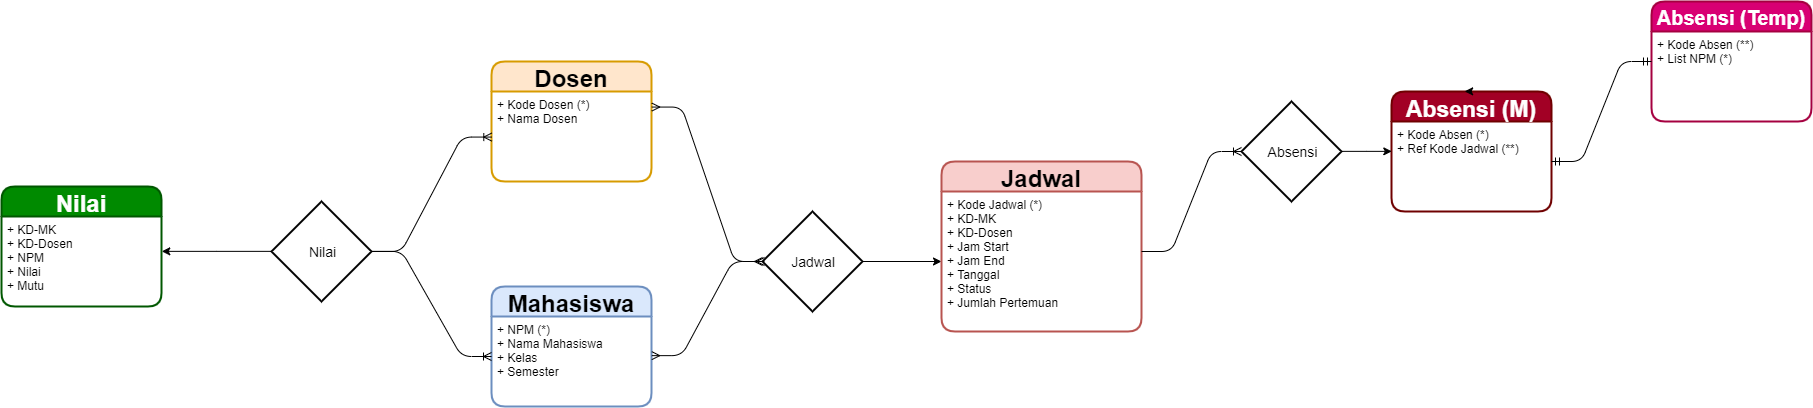

The diagram above was exported from draw.io. Its source (the exported page's mxGraphModel, read from the mxfile embedded in the PNG):
<mxGraphModel dx="2264" dy="1943" grid="1" gridSize="10" guides="1" tooltips="1" connect="1" arrows="1" fold="1" page="1" pageScale="1" pageWidth="827" pageHeight="1169" math="0" shadow="0">
  <root>
    <mxCell id="0" />
    <mxCell id="1" parent="0" />
    <mxCell id="_zkFOWTX7wUk2T6bQcha-3" value="Mahasiswa" style="swimlane;childLayout=stackLayout;horizontal=1;startSize=30;horizontalStack=0;fillColor=#dae8fc;rounded=1;fontSize=24;fontStyle=1;strokeWidth=2;resizeParent=0;resizeLast=1;shadow=0;dashed=0;align=center;strokeColor=#6c8ebf;" vertex="1" parent="1">
      <mxGeometry x="190" y="255" width="160" height="120" as="geometry" />
    </mxCell>
    <mxCell id="_zkFOWTX7wUk2T6bQcha-4" value="+ NPM (*)&#10;+ Nama Mahasiswa&#10;+ Kelas&#10;+ Semester" style="align=left;strokeColor=none;fillColor=none;spacingLeft=4;fontSize=12;verticalAlign=top;resizable=0;rotatable=0;part=1;" vertex="1" parent="_zkFOWTX7wUk2T6bQcha-3">
      <mxGeometry y="30" width="160" height="90" as="geometry" />
    </mxCell>
    <mxCell id="_zkFOWTX7wUk2T6bQcha-24" value="" style="edgeStyle=orthogonalEdgeStyle;rounded=0;orthogonalLoop=1;jettySize=auto;html=1;fontSize=20;" edge="1" parent="1" source="_zkFOWTX7wUk2T6bQcha-5" target="_zkFOWTX7wUk2T6bQcha-10">
      <mxGeometry relative="1" as="geometry" />
    </mxCell>
    <mxCell id="_zkFOWTX7wUk2T6bQcha-5" value="Jadwal" style="shape=rhombus;strokeWidth=2;fontSize=17;perimeter=rhombusPerimeter;whiteSpace=wrap;html=1;align=center;fontSize=14;" vertex="1" parent="1">
      <mxGeometry x="461" y="180" width="100" height="100" as="geometry" />
    </mxCell>
    <mxCell id="_zkFOWTX7wUk2T6bQcha-9" value="Jadwal" style="swimlane;childLayout=stackLayout;horizontal=1;startSize=30;horizontalStack=0;fillColor=#f8cecc;rounded=1;fontSize=24;fontStyle=1;strokeWidth=2;resizeParent=0;resizeLast=1;shadow=0;dashed=0;align=center;strokeColor=#b85450;" vertex="1" parent="1">
      <mxGeometry x="640" y="130" width="200" height="170" as="geometry" />
    </mxCell>
    <mxCell id="_zkFOWTX7wUk2T6bQcha-10" value="+ Kode Jadwal (*)&#10;+ KD-MK&#10;+ KD-Dosen&#10;+ Jam Start&#10;+ Jam End&#10;+ Tanggal&#10;+ Status&#10;+ Jumlah Pertemuan" style="align=left;strokeColor=none;fillColor=none;spacingLeft=4;fontSize=12;verticalAlign=top;resizable=0;rotatable=0;part=1;" vertex="1" parent="_zkFOWTX7wUk2T6bQcha-9">
      <mxGeometry y="30" width="200" height="140" as="geometry" />
    </mxCell>
    <mxCell id="_zkFOWTX7wUk2T6bQcha-11" value="Absensi (M)" style="swimlane;childLayout=stackLayout;horizontal=1;startSize=30;horizontalStack=0;fillColor=#a20025;rounded=1;fontSize=23;fontStyle=1;strokeWidth=2;resizeParent=0;resizeLast=1;shadow=0;dashed=0;align=center;strokeColor=#6F0000;fontColor=#ffffff;" vertex="1" parent="1">
      <mxGeometry x="1090" y="60" width="160" height="120" as="geometry" />
    </mxCell>
    <mxCell id="_zkFOWTX7wUk2T6bQcha-12" value="+ Kode Absen (*)&#10;+ Ref Kode Jadwal (**)" style="align=left;strokeColor=none;fillColor=none;spacingLeft=4;fontSize=12;verticalAlign=top;resizable=0;rotatable=0;part=1;" vertex="1" parent="_zkFOWTX7wUk2T6bQcha-11">
      <mxGeometry y="30" width="160" height="90" as="geometry" />
    </mxCell>
    <mxCell id="_zkFOWTX7wUk2T6bQcha-13" value="Absensi (Temp)" style="swimlane;childLayout=stackLayout;horizontal=1;startSize=30;horizontalStack=0;fillColor=#d80073;rounded=1;fontSize=20;fontStyle=1;strokeWidth=2;resizeParent=0;resizeLast=1;shadow=0;dashed=0;align=center;strokeColor=#A50040;fontColor=#ffffff;" vertex="1" parent="1">
      <mxGeometry x="1350" y="-30" width="160" height="120" as="geometry" />
    </mxCell>
    <mxCell id="_zkFOWTX7wUk2T6bQcha-14" value="+ Kode Absen (**)&#10;+ List NPM (*)" style="align=left;strokeColor=none;fillColor=none;spacingLeft=4;fontSize=12;verticalAlign=top;resizable=0;rotatable=0;part=1;" vertex="1" parent="_zkFOWTX7wUk2T6bQcha-13">
      <mxGeometry y="30" width="160" height="90" as="geometry" />
    </mxCell>
    <mxCell id="_zkFOWTX7wUk2T6bQcha-15" style="edgeStyle=orthogonalEdgeStyle;rounded=0;orthogonalLoop=1;jettySize=auto;html=1;exitX=0.5;exitY=0;exitDx=0;exitDy=0;entryX=0.455;entryY=0;entryDx=0;entryDy=0;entryPerimeter=0;fontSize=20;" edge="1" parent="1" source="_zkFOWTX7wUk2T6bQcha-11" target="_zkFOWTX7wUk2T6bQcha-11">
      <mxGeometry relative="1" as="geometry" />
    </mxCell>
    <mxCell id="_zkFOWTX7wUk2T6bQcha-1" value="Dosen" style="swimlane;childLayout=stackLayout;horizontal=1;startSize=30;horizontalStack=0;fillColor=#ffe6cc;rounded=1;fontSize=24;fontStyle=1;strokeWidth=2;resizeParent=0;resizeLast=1;shadow=0;dashed=0;align=center;strokeColor=#d79b00;" vertex="1" parent="1">
      <mxGeometry x="190" y="30" width="160" height="120" as="geometry" />
    </mxCell>
    <mxCell id="_zkFOWTX7wUk2T6bQcha-2" value="+ Kode Dosen (*)&#10;+ Nama Dosen" style="align=left;strokeColor=none;fillColor=none;spacingLeft=4;fontSize=12;verticalAlign=top;resizable=0;rotatable=0;part=1;" vertex="1" parent="_zkFOWTX7wUk2T6bQcha-1">
      <mxGeometry y="30" width="160" height="90" as="geometry" />
    </mxCell>
    <mxCell id="_zkFOWTX7wUk2T6bQcha-18" value="" style="edgeStyle=entityRelationEdgeStyle;fontSize=12;html=1;endArrow=ERmany;startArrow=ERmany;exitX=1;exitY=0.166;exitDx=0;exitDy=0;exitPerimeter=0;" edge="1" parent="1" source="_zkFOWTX7wUk2T6bQcha-2">
      <mxGeometry width="100" height="100" relative="1" as="geometry">
        <mxPoint x="370" y="60" as="sourcePoint" />
        <mxPoint x="463" y="230" as="targetPoint" />
      </mxGeometry>
    </mxCell>
    <mxCell id="_zkFOWTX7wUk2T6bQcha-19" value="" style="edgeStyle=entityRelationEdgeStyle;fontSize=12;html=1;endArrow=ERmany;startArrow=ERmany;exitX=1;exitY=0.427;exitDx=0;exitDy=0;exitPerimeter=0;" edge="1" parent="1" source="_zkFOWTX7wUk2T6bQcha-4">
      <mxGeometry width="100" height="100" relative="1" as="geometry">
        <mxPoint x="361" y="330" as="sourcePoint" />
        <mxPoint x="461" y="230" as="targetPoint" />
      </mxGeometry>
    </mxCell>
    <mxCell id="_zkFOWTX7wUk2T6bQcha-43" style="edgeStyle=orthogonalEdgeStyle;rounded=0;orthogonalLoop=1;jettySize=auto;html=1;entryX=1;entryY=0.389;entryDx=0;entryDy=0;entryPerimeter=0;fontSize=20;" edge="1" parent="1" source="_zkFOWTX7wUk2T6bQcha-20" target="_zkFOWTX7wUk2T6bQcha-17">
      <mxGeometry relative="1" as="geometry" />
    </mxCell>
    <mxCell id="_zkFOWTX7wUk2T6bQcha-20" value="Nilai" style="shape=rhombus;strokeWidth=2;fontSize=17;perimeter=rhombusPerimeter;whiteSpace=wrap;html=1;align=center;fontSize=14;" vertex="1" parent="1">
      <mxGeometry x="-30" y="170" width="100" height="100" as="geometry" />
    </mxCell>
    <mxCell id="_zkFOWTX7wUk2T6bQcha-36" style="edgeStyle=orthogonalEdgeStyle;rounded=0;orthogonalLoop=1;jettySize=auto;html=1;entryX=0;entryY=0.333;entryDx=0;entryDy=0;entryPerimeter=0;fontSize=20;" edge="1" parent="1" source="_zkFOWTX7wUk2T6bQcha-25" target="_zkFOWTX7wUk2T6bQcha-12">
      <mxGeometry relative="1" as="geometry" />
    </mxCell>
    <mxCell id="_zkFOWTX7wUk2T6bQcha-25" value="Absensi" style="shape=rhombus;strokeWidth=2;fontSize=17;perimeter=rhombusPerimeter;whiteSpace=wrap;html=1;align=center;fontSize=14;" vertex="1" parent="1">
      <mxGeometry x="940" y="70" width="100" height="100" as="geometry" />
    </mxCell>
    <mxCell id="_zkFOWTX7wUk2T6bQcha-32" value="" style="edgeStyle=entityRelationEdgeStyle;fontSize=12;html=1;endArrow=ERoneToMany;" edge="1" parent="1">
      <mxGeometry width="100" height="100" relative="1" as="geometry">
        <mxPoint x="840" y="220" as="sourcePoint" />
        <mxPoint x="940" y="120" as="targetPoint" />
      </mxGeometry>
    </mxCell>
    <mxCell id="_zkFOWTX7wUk2T6bQcha-37" value="" style="edgeStyle=entityRelationEdgeStyle;fontSize=12;html=1;endArrow=ERmandOne;startArrow=ERmandOne;" edge="1" parent="1">
      <mxGeometry width="100" height="100" relative="1" as="geometry">
        <mxPoint x="1250" y="130" as="sourcePoint" />
        <mxPoint x="1350" y="30" as="targetPoint" />
      </mxGeometry>
    </mxCell>
    <mxCell id="_zkFOWTX7wUk2T6bQcha-16" value="Nilai" style="swimlane;childLayout=stackLayout;horizontal=1;startSize=30;horizontalStack=0;fillColor=#008a00;rounded=1;fontSize=24;fontStyle=1;strokeWidth=2;resizeParent=0;resizeLast=1;shadow=0;dashed=0;align=center;strokeColor=#005700;fontColor=#ffffff;" vertex="1" parent="1">
      <mxGeometry x="-300" y="155" width="160" height="120" as="geometry" />
    </mxCell>
    <mxCell id="_zkFOWTX7wUk2T6bQcha-17" value="+ KD-MK &#10;+ KD-Dosen&#10;+ NPM&#10;+ Nilai&#10;+ Mutu" style="align=left;strokeColor=none;fillColor=none;spacingLeft=4;fontSize=12;verticalAlign=top;resizable=0;rotatable=0;part=1;" vertex="1" parent="_zkFOWTX7wUk2T6bQcha-16">
      <mxGeometry y="30" width="160" height="90" as="geometry" />
    </mxCell>
    <mxCell id="_zkFOWTX7wUk2T6bQcha-40" value="" style="edgeStyle=entityRelationEdgeStyle;fontSize=12;html=1;endArrow=ERoneToMany;entryX=0;entryY=0.5;entryDx=0;entryDy=0;" edge="1" parent="1" target="_zkFOWTX7wUk2T6bQcha-2">
      <mxGeometry width="100" height="100" relative="1" as="geometry">
        <mxPoint x="70" y="220" as="sourcePoint" />
        <mxPoint x="170" y="120" as="targetPoint" />
      </mxGeometry>
    </mxCell>
    <mxCell id="_zkFOWTX7wUk2T6bQcha-41" value="" style="edgeStyle=entityRelationEdgeStyle;fontSize=12;html=1;endArrow=ERoneToMany;exitX=1;exitY=0.5;exitDx=0;exitDy=0;" edge="1" parent="1" source="_zkFOWTX7wUk2T6bQcha-20">
      <mxGeometry width="100" height="100" relative="1" as="geometry">
        <mxPoint x="90" y="425" as="sourcePoint" />
        <mxPoint x="190" y="325" as="targetPoint" />
      </mxGeometry>
    </mxCell>
  </root>
</mxGraphModel>